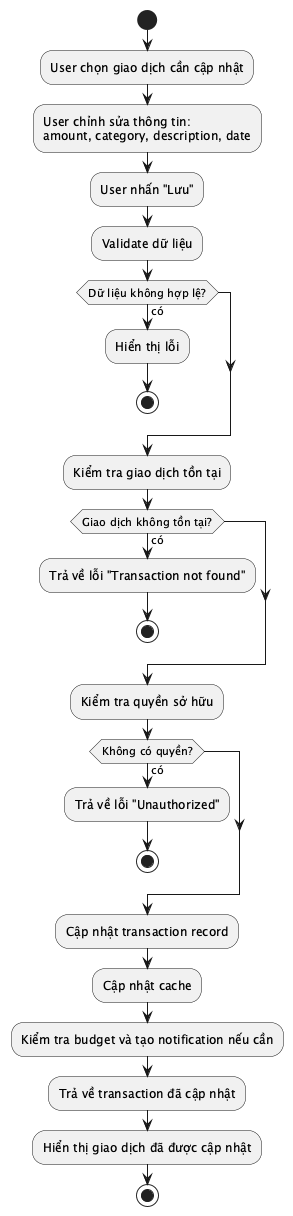

The diagram above was rendered by PlantUML. Its source (embedded in the PNG):
@startuml ACT_006_UpdateTransaction
start
:User chọn giao dịch cần cập nhật;
:User chỉnh sửa thông tin:
amount, category, description, date;
:User nhấn "Lưu";
:Validate dữ liệu;
if (Dữ liệu không hợp lệ?) then (có)
  :Hiển thị lỗi;
  stop
endif
:Kiểm tra giao dịch tồn tại;
if (Giao dịch không tồn tại?) then (có)
  :Trả về lỗi "Transaction not found";
  stop
endif
:Kiểm tra quyền sở hữu;
if (Không có quyền?) then (có)
  :Trả về lỗi "Unauthorized";
  stop
endif
:Cập nhật transaction record;
:Cập nhật cache;
:Kiểm tra budget và tạo notification nếu cần;
:Trả về transaction đã cập nhật;
:Hiển thị giao dịch đã được cập nhật;
stop
@enduml